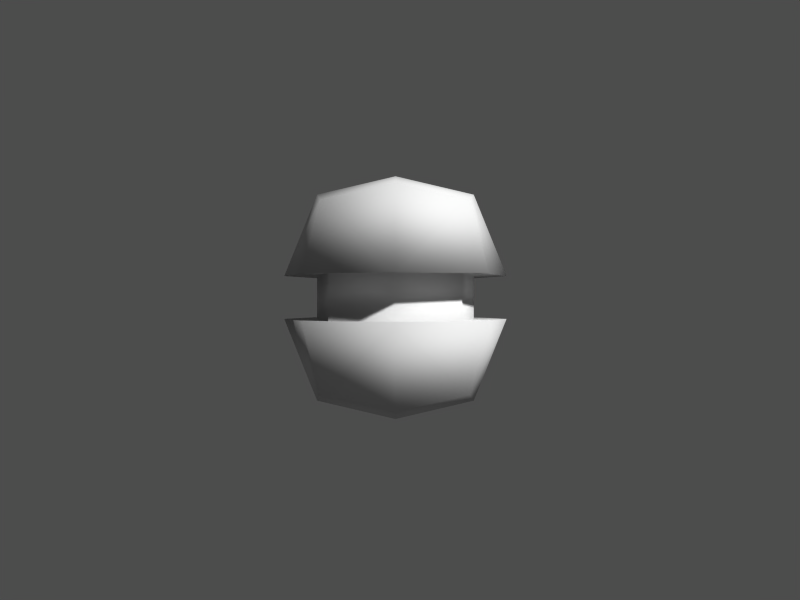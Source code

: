 # Source: granate.blend  (saved by Blender 2.36.0; exported with 4.5.12 LTS)
import bpy
from mathutils import Matrix  # noqa: F401  (used for matrix-valued properties, if any)

bpy.ops.wm.read_factory_settings(use_empty=True)
scene = bpy.context.scene
scene.name = '1'

# ---- collections
col_collection_1 = bpy.data.collections.new('Collection 1'); scene.collection.children.link(col_collection_1)

# ---- materials (node trees are filled in below, after node groups)
mat_material = bpy.data.materials.new('Material')
mat_material.alpha_threshold = 0.0
mat_material.preview_render_type = 'FLAT'
mat_material.roughness = 0.5
mat_material.line_color = (0.0, 0.0, 0.0, 1.0)

# ---- material node trees

# ---- cameras
cam_camera = bpy.data.cameras.new('Camera')
cam_camera.passepartout_alpha = 0.2
cam_camera.clip_end = 100.0
cam_camera.lens = 35.0
cam_camera.ortho_scale = 7.314
cam_camera.show_passepartout = False
cam_camera.show_safe_areas = True
cam_camera.dof.focus_distance = 0.0
cam_camera.dof.aperture_fstop = 128.0

# ---- meshes
me_plane_001 = bpy.data.meshes.new('Plane.001')
me_plane_001.from_pydata([(0.7524, -0.1936, 0.7524), (-0.7524, -0.1936, 0.7524), (0.7524, -0.1936, -0.7524), (-0.7524, -0.1936, -0.7524), (0.6154, -0.7994, 0.6154), (-0.6154, -0.7994, 0.6154), (0.6154, -0.7994, -0.6154), (-0.6154, -0.7994, -0.6154), (-0.553, -0.1994, -0.553), (0.553, -0.1994, -0.553), (-0.553, -0.1994, 0.553), (0.553, -0.1994, 0.553), (0.553, 0.197, 0.553), (-0.553, 0.197, 0.553), (0.553, 0.197, -0.553), (-0.553, 0.197, -0.553), (0.6154, 0.7994, -0.6154), (-0.6154, 0.7994, -0.6154), (0.6154, 0.7994, 0.6154), (-0.6154, 0.7994, 0.6154), (0.7524, 0.1913, -0.7524), (-0.7524, 0.1913, -0.7524), (0.7524, 0.1913, 0.7524), (-0.7524, 0.1913, 0.7524), (0.7044, -0.9265, -7.55e-09), (1.0, -0.1936, -7.55e-09), (-0.7044, -0.9265, -7.55e-09), (-1.0, -0.1936, -7.55e-09), (-0.705, -0.1994, -7.55e-09), (0.705, -0.1994, -7.55e-09), (0.705, 0.197, 7.55e-09), (-0.705, 0.197, 7.55e-09), (1.0, 0.1913, 7.55e-09), (0.7044, 0.9265, 7.55e-09), (-1.0, 0.1913, 7.55e-09), (-0.7044, 0.9265, 7.55e-09), (-1.192e-07, -0.1936, -1.0), (-1.889e-07, -0.9265, -0.7044), (-3.161e-07, -0.9265, 0.7044), (-1.367e-17, -0.1936, 1.0), (-5.588e-09, -0.1994, 0.705), (-1.034e-07, -0.1994, -0.705), (-6.24e-08, 0.197, -0.705), (-1.863e-08, 0.197, 0.705), (-1.192e-07, 0.1913, 1.0), (2.247e-07, 0.9265, 0.7044), (1.293e-07, 0.9265, -0.7044), (5.96e-08, 0.1913, -1.0), (2.269e-07, 1.092, 7.55e-09), (-2.865e-07, -1.092, -7.55e-09)], [], [(7, 3, 36, 37), (0, 4, 24, 25), (5, 26, 49, 38), (7, 26, 27, 3), (0, 39, 38, 4), (1, 39, 40, 10), (3, 27, 28, 8), (0, 25, 29, 11), (2, 36, 41, 9), (9, 41, 42, 14), (11, 29, 30, 12), (8, 28, 31, 15), (10, 40, 43, 13), (21, 47, 42, 15), (23, 34, 31, 13), (20, 32, 30, 14), (22, 44, 43, 12), (23, 44, 45, 19), (16, 33, 32, 20), (18, 33, 48, 45), (23, 19, 35, 34), (16, 20, 47, 46), (35, 17, 21, 34), (33, 16, 46, 48), (33, 18, 22, 32), (32, 22, 12, 30), (34, 21, 15, 31), (28, 10, 13, 31), (29, 9, 14, 30), (25, 2, 9, 29), (27, 1, 10, 28), (26, 5, 1, 27), (26, 7, 37, 49), (24, 6, 2, 25), (37, 6, 24, 49), (46, 17, 35, 48), (47, 21, 17, 46), (48, 35, 19, 45), (44, 22, 18, 45), (44, 23, 13, 43), (47, 20, 14, 42), (40, 11, 12, 43), (41, 8, 15, 42), (36, 3, 8, 41), (39, 0, 11, 40), (39, 1, 5, 38), (49, 24, 4, 38), (36, 2, 6, 37)])
me_plane_001.polygons.foreach_set('use_smooth', [True] * 48)
_uv = me_plane_001.uv_layers.new(name='UVMap')
_uv.uv.foreach_set('vector', [0.2338, 0.3219, 0.1666, 0.3878, 0.08597, 0.2475, 0.2252, 0.2475, 0.4627, 0.1067, 0.3974, 0.1746, 0.3138, 0.1688, 0.3138, 0.05956, 0.3981, 0.3214, 0.3138, 0.3251, 0.3138, 0.2475, 0.4105, 0.2475, 0.2338, 0.3219, 0.3138, 0.3251, 0.3138, 0.4367, 0.1666, 0.3878, 0.4627, 0.1067, 0.5548, 0.2475, 0.4105, 0.2475, 0.3974, 0.1746, 0.4685, 0.3894, 0.5548, 0.2475, 0.5927, 0.2475, 0.4986, 0.4159, 0.1666, 0.3878, 0.3138, 0.4367, 0.3138, 0.4871, 0.1439, 0.4186, 0.4627, 0.1067, 0.3138, 0.05956, 0.3138, 0.0103, 0.4861, 0.07488, 0.1658, 0.109, 0.08597, 0.2475, 0.04766, 0.2475, 0.1362, 0.08351, 0.7465, 0.6114, 0.7465, 0.5007, 0.8615, 0.5007, 0.8615, 0.6114, 0.7465, 0.8326, 0.7465, 0.722, 0.8615, 0.722, 0.8615, 0.8326, 0.7465, 0.3901, 0.7465, 0.2795, 0.8615, 0.2795, 0.8615, 0.3901, 0.7465, 0.1688, 0.7465, 0.05821, 0.8615, 0.05821, 0.8615, 0.1688, 0.1658, 0.5995, 0.08599, 0.738, 0.04766, 0.738, 0.1362, 0.574, 0.4629, 0.5971, 0.3138, 0.5499, 0.3138, 0.5006, 0.4864, 0.5652, 0.1665, 0.8784, 0.3138, 0.9273, 0.3138, 0.9778, 0.1439, 0.9092, 0.4688, 0.88, 0.5553, 0.738, 0.5931, 0.738, 0.4988, 0.9066, 0.4629, 0.5971, 0.5553, 0.738, 0.4107, 0.738, 0.3974, 0.6652, 0.234, 0.8123, 0.3138, 0.8154, 0.3138, 0.9273, 0.1665, 0.8784, 0.3981, 0.8118, 0.3138, 0.8154, 0.3138, 0.738, 0.4107, 0.738, 0.4629, 0.5971, 0.3974, 0.6652, 0.3138, 0.6595, 0.3138, 0.5499, 0.234, 0.8123, 0.1665, 0.8784, 0.08599, 0.738, 0.2256, 0.738, 0.3138, 0.6595, 0.2348, 0.6647, 0.1658, 0.5995, 0.3138, 0.5499, 0.3138, 0.8154, 0.234, 0.8123, 0.2256, 0.738, 0.3138, 0.738, 0.3138, 0.8154, 0.3981, 0.8118, 0.4688, 0.88, 0.3138, 0.9273, 0.3138, 0.9273, 0.4688, 0.88, 0.4988, 0.9066, 0.3138, 0.9778, 0.3138, 0.5499, 0.1658, 0.5995, 0.1362, 0.574, 0.3138, 0.5006, 0.7465, 0.2795, 0.7465, 0.1688, 0.8615, 0.1688, 0.8615, 0.2795, 0.7465, 0.722, 0.7465, 0.6114, 0.8615, 0.6114, 0.8615, 0.722, 0.3138, 0.05956, 0.1658, 0.109, 0.1362, 0.08351, 0.3138, 0.0103, 0.3138, 0.4367, 0.4685, 0.3894, 0.4986, 0.4159, 0.3138, 0.4871, 0.3138, 0.3251, 0.3981, 0.3214, 0.4685, 0.3894, 0.3138, 0.4367, 0.3138, 0.3251, 0.2338, 0.3219, 0.2252, 0.2475, 0.3138, 0.2475, 0.3138, 0.1688, 0.2346, 0.1741, 0.1658, 0.109, 0.3138, 0.05956, 0.2252, 0.2475, 0.2346, 0.1741, 0.3138, 0.1688, 0.3138, 0.2475, 0.2256, 0.738, 0.2348, 0.6647, 0.3138, 0.6595, 0.3138, 0.738, 0.08599, 0.738, 0.1658, 0.5995, 0.2348, 0.6647, 0.2256, 0.738, 0.3138, 0.738, 0.3138, 0.6595, 0.3974, 0.6652, 0.4107, 0.738, 0.5553, 0.738, 0.4688, 0.88, 0.3981, 0.8118, 0.4107, 0.738, 0.5553, 0.738, 0.4629, 0.5971, 0.4864, 0.5652, 0.5931, 0.738, 0.08599, 0.738, 0.1665, 0.8784, 0.1439, 0.9092, 0.04766, 0.738, 0.7465, 0.9433, 0.7465, 0.8326, 0.8615, 0.8326, 0.8615, 0.9433, 0.7465, 0.5007, 0.7465, 0.3901, 0.8615, 0.3901, 0.8615, 0.5007, 0.08597, 0.2475, 0.1666, 0.3878, 0.1439, 0.4186, 0.04766, 0.2475, 0.5548, 0.2475, 0.4627, 0.1067, 0.4861, 0.07488, 0.5927, 0.2475, 0.5548, 0.2475, 0.4685, 0.3894, 0.3981, 0.3214, 0.4105, 0.2475, 0.3138, 0.2475, 0.3138, 0.1688, 0.3974, 0.1746, 0.4105, 0.2475, 0.08597, 0.2475, 0.1658, 0.109, 0.2346, 0.1741, 0.2252, 0.2475])
_ca = me_plane_001.color_attributes.new('Col', 'BYTE_COLOR', 'CORNER')
_ca.data.foreach_set('color', [1.0, 1.0, 1.0, 1.0, 1.0, 1.0, 1.0, 1.0, 1.0, 1.0, 1.0, 1.0, 1.0, 1.0, 1.0, 1.0, 1.0, 1.0, 1.0, 1.0, 1.0, 1.0, 1.0, 1.0, 1.0, 1.0, 1.0, 1.0, 1.0, 1.0, 1.0, 1.0, 1.0, 1.0, 1.0, 1.0, 1.0, 1.0, 1.0, 1.0, 1.0, 1.0, 1.0, 1.0, 1.0, 1.0, 1.0, 1.0, 1.0, 1.0, 1.0, 1.0, 1.0, 1.0, 1.0, 1.0, 1.0, 1.0, 1.0, 1.0, 1.0, 1.0, 1.0, 1.0, 1.0, 1.0, 1.0, 1.0, 1.0, 1.0, 1.0, 1.0, 1.0, 1.0, 1.0, 1.0, 1.0, 1.0, 1.0, 1.0, 1.0, 1.0, 1.0, 1.0, 1.0, 1.0, 1.0, 1.0, 1.0, 1.0, 1.0, 1.0, 1.0, 1.0, 1.0, 1.0, 1.0, 1.0, 1.0, 1.0, 1.0, 1.0, 1.0, 1.0, 1.0, 1.0, 1.0, 1.0, 1.0, 1.0, 1.0, 1.0, 1.0, 1.0, 1.0, 1.0, 1.0, 1.0, 1.0, 1.0, 1.0, 1.0, 1.0, 1.0, 1.0, 1.0, 1.0, 1.0, 1.0, 1.0, 1.0, 1.0, 1.0, 1.0, 1.0, 1.0, 1.0, 1.0, 1.0, 1.0, 1.0, 1.0, 1.0, 1.0, 1.0, 1.0, 1.0, 1.0, 1.0, 1.0, 1.0, 1.0, 1.0, 1.0, 1.0, 1.0, 1.0, 1.0, 1.0, 1.0, 1.0, 1.0, 1.0, 1.0, 1.0, 1.0, 1.0, 1.0, 1.0, 1.0, 1.0, 1.0, 1.0, 1.0, 1.0, 1.0, 1.0, 1.0, 1.0, 1.0, 1.0, 1.0, 1.0, 1.0, 1.0, 1.0, 1.0, 1.0, 1.0, 1.0, 1.0, 1.0, 1.0, 1.0, 1.0, 1.0, 1.0, 1.0, 1.0, 1.0, 1.0, 1.0, 1.0, 1.0, 1.0, 1.0, 1.0, 1.0, 1.0, 1.0, 1.0, 1.0, 1.0, 1.0, 1.0, 1.0, 1.0, 1.0, 1.0, 1.0, 1.0, 1.0, 1.0, 1.0, 1.0, 1.0, 1.0, 1.0, 1.0, 1.0, 1.0, 1.0, 1.0, 1.0, 1.0, 1.0, 1.0, 1.0, 1.0, 1.0, 1.0, 1.0, 1.0, 1.0, 1.0, 1.0, 1.0, 1.0, 1.0, 1.0, 1.0, 1.0, 1.0, 1.0, 1.0, 1.0, 1.0, 1.0, 1.0, 1.0, 1.0, 1.0, 1.0, 1.0, 1.0, 1.0, 1.0, 1.0, 1.0, 1.0, 1.0, 1.0, 1.0, 1.0, 1.0, 1.0, 1.0, 1.0, 1.0, 1.0, 1.0, 1.0, 1.0, 1.0, 1.0, 1.0, 1.0, 1.0, 1.0, 1.0, 1.0, 1.0, 1.0, 1.0, 1.0, 1.0, 1.0, 1.0, 1.0, 1.0, 1.0, 1.0, 1.0, 1.0, 1.0, 1.0, 1.0, 1.0, 1.0, 1.0, 1.0, 1.0, 1.0, 1.0, 1.0, 1.0, 1.0, 1.0, 1.0, 1.0, 1.0, 1.0, 1.0, 1.0, 1.0, 1.0, 1.0, 1.0, 1.0, 1.0, 1.0, 1.0, 1.0, 1.0, 1.0, 1.0, 1.0, 1.0, 1.0, 1.0, 1.0, 1.0, 1.0, 1.0, 1.0, 1.0, 1.0, 1.0, 1.0, 1.0, 1.0, 1.0, 1.0, 1.0, 1.0, 1.0, 1.0, 1.0, 1.0, 1.0, 1.0, 1.0, 1.0, 1.0, 1.0, 1.0, 1.0, 1.0, 1.0, 1.0, 1.0, 1.0, 1.0, 1.0, 1.0, 1.0, 1.0, 1.0, 1.0, 1.0, 1.0, 1.0, 1.0, 1.0, 1.0, 1.0, 1.0, 1.0, 1.0, 1.0, 1.0, 1.0, 1.0, 1.0, 1.0, 1.0, 1.0, 1.0, 1.0, 1.0, 1.0, 1.0, 1.0, 1.0, 1.0, 1.0, 1.0, 1.0, 1.0, 1.0, 1.0, 1.0, 1.0, 1.0, 1.0, 1.0, 1.0, 1.0, 1.0, 1.0, 1.0, 1.0, 1.0, 1.0, 1.0, 1.0, 1.0, 1.0, 1.0, 1.0, 1.0, 1.0, 1.0, 1.0, 1.0, 1.0, 1.0, 1.0, 1.0, 1.0, 1.0, 1.0, 1.0, 1.0, 1.0, 1.0, 1.0, 1.0, 1.0, 1.0, 1.0, 1.0, 1.0, 1.0, 1.0, 1.0, 1.0, 1.0, 1.0, 1.0, 1.0, 1.0, 1.0, 1.0, 1.0, 1.0, 1.0, 1.0, 1.0, 1.0, 1.0, 1.0, 1.0, 1.0, 1.0, 1.0, 1.0, 1.0, 1.0, 1.0, 1.0, 1.0, 1.0, 1.0, 1.0, 1.0, 1.0, 1.0, 1.0, 1.0, 1.0, 1.0, 1.0, 1.0, 1.0, 1.0, 1.0, 1.0, 1.0, 1.0, 1.0, 1.0, 1.0, 1.0, 1.0, 1.0, 1.0, 1.0, 1.0, 1.0, 1.0, 1.0, 1.0, 1.0, 1.0, 1.0, 1.0, 1.0, 1.0, 1.0, 1.0, 1.0, 1.0, 1.0, 1.0, 1.0, 1.0, 1.0, 1.0, 1.0, 1.0, 1.0, 1.0, 1.0, 1.0, 1.0, 1.0, 1.0, 1.0, 1.0, 1.0, 1.0, 1.0, 1.0, 1.0, 1.0, 1.0, 1.0, 1.0, 1.0, 1.0, 1.0, 1.0, 1.0, 1.0, 1.0, 1.0, 1.0, 1.0, 1.0, 1.0, 1.0, 1.0, 1.0, 1.0, 1.0, 1.0, 1.0, 1.0, 1.0, 1.0, 1.0, 1.0, 1.0, 1.0, 1.0, 1.0, 1.0, 1.0, 1.0, 1.0, 1.0, 1.0, 1.0, 1.0, 1.0, 1.0, 1.0, 1.0, 1.0, 1.0, 1.0, 1.0, 1.0, 1.0, 1.0, 1.0, 1.0, 1.0, 1.0, 1.0, 1.0, 1.0, 1.0, 1.0, 1.0, 1.0, 1.0, 1.0, 1.0, 1.0, 1.0, 1.0, 1.0, 1.0, 1.0, 1.0, 1.0, 1.0, 1.0, 1.0, 1.0, 1.0, 1.0, 1.0, 1.0, 1.0, 1.0, 1.0, 1.0, 1.0, 1.0, 1.0, 1.0, 1.0, 1.0, 1.0, 1.0, 1.0, 1.0, 1.0, 1.0, 1.0, 1.0, 1.0, 1.0, 1.0, 1.0, 1.0, 1.0, 1.0, 1.0, 1.0, 1.0, 1.0, 1.0, 1.0, 1.0, 1.0, 1.0, 1.0, 1.0, 1.0, 1.0, 1.0, 1.0, 1.0, 1.0, 1.0, 1.0, 1.0, 1.0, 1.0, 1.0, 1.0, 1.0, 1.0, 1.0, 1.0, 1.0, 1.0, 1.0, 1.0, 1.0, 1.0, 1.0, 1.0, 1.0, 1.0, 1.0, 1.0, 1.0, 1.0, 1.0, 1.0, 1.0, 1.0, 1.0, 1.0, 1.0, 1.0, 1.0, 1.0, 1.0, 1.0, 1.0, 1.0, 1.0, 1.0, 1.0, 1.0, 1.0, 1.0, 1.0, 1.0, 1.0, 1.0, 1.0, 1.0, 1.0, 1.0, 1.0, 1.0, 1.0, 1.0, 1.0, 1.0, 1.0, 1.0, 1.0, 1.0, 1.0, 1.0, 1.0, 1.0, 1.0, 1.0, 1.0, 1.0, 1.0, 1.0, 1.0, 1.0, 1.0, 1.0, 1.0, 1.0, 1.0, 1.0, 1.0, 1.0, 1.0, 1.0, 1.0, 1.0, 1.0, 1.0, 1.0, 1.0, 1.0, 1.0, 1.0, 1.0, 1.0, 1.0, 1.0, 1.0, 1.0])
me_plane_001.materials.append(mat_material)
me_plane_001.use_remesh_preserve_volume = False
me_plane_001.use_remesh_preserve_attributes = False
me_plane_001.use_mirror_vertex_groups = False
me_plane_001.update()
me_plane = bpy.data.meshes.new('Plane')
me_plane.from_pydata([], [], [])
me_plane.materials.append(mat_material)
me_plane.use_remesh_preserve_volume = False
me_plane.use_remesh_preserve_attributes = False
me_plane.use_mirror_vertex_groups = False
me_plane.update()

# ---- objects
ob_plane_001 = bpy.data.objects.new('Plane.001', me_plane_001)
ob_plane = bpy.data.objects.new('Plane', me_plane)
ob_camera = bpy.data.objects.new('Camera', cam_camera)

# ---- transforms, parenting, visibility, modifiers, constraints
ob_plane_001.location = (-1.727e-16, 0.004712, 0.02302)
ob_plane_001.rotation_euler = (-1.571, -1.367e-16, 1.367e-16)
ob_plane_001.lock_rotations_4d = False
ob_plane_001.empty_display_type = 'ARROWS'
ob_plane_001.color = (0.0, 0.0, 0.0, 1.0)
ob_plane_001.lineart.crease_threshold = 0.0
ob_plane.location = (0.0, 0.0, 0.0)
ob_plane.lock_rotations_4d = False
ob_plane.empty_display_type = 'ARROWS'
ob_plane.color = (0.0, 0.0, 0.0, 1.0)
ob_plane.lineart.crease_threshold = 0.0
ob_camera.location = (0.04068, -6.99, 0.0)
ob_camera.rotation_euler = (1.571, -0.0, -0.0)
ob_camera.lock_rotations_4d = False
ob_camera.empty_display_type = 'ARROWS'
ob_camera.color = (0.0, 0.0, 0.0, 1.0)
ob_camera.lineart.crease_threshold = 0.0

# ---- collection membership
col_collection_1.objects.link(ob_plane_001)
col_collection_1.objects.link(ob_plane)
col_collection_1.objects.link(ob_camera)

# ---- scene / render settings (as saved in the file)
scene.camera = ob_camera
scene.frame_start = 1; scene.frame_end = 250; scene.frame_set(1)
scene.render.engine = 'BLENDER_EEVEE_NEXT'
scene.render.image_settings.color_mode = 'RGB'
scene.render.image_settings.compression = 90
scene.render.resolution_x = 1280
scene.render.resolution_y = 960
scene.render.fps = 25
scene.render.dither_intensity = 0.0
scene.render.use_compositing = False
scene.render.use_sequencer = False
scene.render.use_file_extension = False
scene.render.bake_bias = 0.0
scene.render.use_stamp_time = False
scene.render.use_stamp_date = False
scene.render.use_stamp_frame = False
scene.render.use_stamp_camera = False
scene.render.use_stamp_scene = False
scene.render.use_stamp_filename = False
scene.render.use_stamp_render_time = False
scene.render.stamp_font_size = 0
scene.cycles.use_denoising = False
scene.cycles.samples = 10
scene.cycles.sampling_pattern = 'TABULATED_SOBOL'
scene.cycles.light_sampling_threshold = 0.0
scene.cycles.use_adaptive_sampling = False
scene.cycles.use_light_tree = False
scene.cycles.blur_glossy = 0.0
scene.cycles.volume_bounces = 1
scene.cycles.pixel_filter_type = 'GAUSSIAN'
scene.cycles.sample_clamp_indirect = 0.0
scene.view_settings.view_transform = 'Raw'
bpy.context.view_layer.update()

# ---- added for rendering (the .blend has no usable light): sun + grey world if the file has none
light_auto_sun = bpy.data.lights.new('AutoSun', 'SUN')
light_auto_sun.energy = 3.0
light_auto_sun.angle = 0.0523599
ob_auto_sun = bpy.data.objects.new('AutoSun', light_auto_sun)
scene.collection.objects.link(ob_auto_sun)
ob_auto_sun.rotation_euler = (0.872665, 0.174533, 0.523599)
if scene.world is None:
    world_auto = bpy.data.worlds.new('AutoWorld')
    world_auto.color = (0.3, 0.3, 0.3)
    scene.world = world_auto
bpy.context.view_layer.update()
